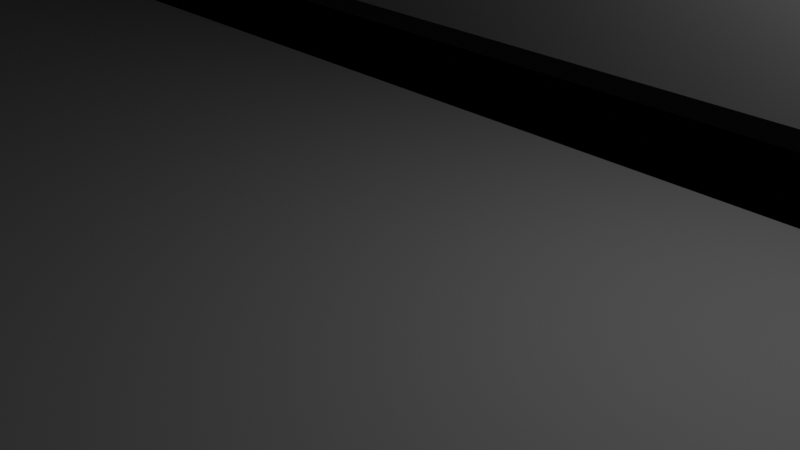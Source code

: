 # Source: untitled.blend  (saved by Blender 2.92.15; exported with 4.5.12 LTS)
import bpy
from mathutils import Matrix  # noqa: F401  (used for matrix-valued properties, if any)

bpy.ops.wm.read_factory_settings(use_empty=True)
scene = bpy.context.scene
scene.name = 'Scene'

# ---- collections
col_collection = bpy.data.collections.new('Collection'); scene.collection.children.link(col_collection)

# ---- images (referenced by path relative to the original .blend; pixels are not part of the script)
import os
ASSET_DIR = os.environ.get("B2B_ASSET_DIR", "")  # directory of the original .blend (textures are referenced by path, not embedded)
HERE = os.path.dirname(os.path.abspath(__file__))  # packed textures are extracted next to this script under _unpacked/

def load_image(name, relpath, width, height, colorspace="sRGB"):
    """Load a texture the original file referenced (path relative to the .blend, or extracted next to this script)."""
    p = next((c for c in (os.path.join(HERE, relpath), os.path.join(ASSET_DIR, relpath)) if relpath and os.path.exists(c)), "")
    if p:
        img = bpy.data.images.load(p, check_existing=True)
        img.name = name
    else:  # same state as the original file: an image datablock whose file is absent (Cycles renders it pink)
        img = bpy.data.images.new(name, width, height)
        img.source = "FILE"
        img.filepath = "//" + (relpath or name)
    img.colorspace_settings.name = colorspace
    return img
img_grass_jpg_001 = load_image('grass.jpg.001', 'grass.jpg', 1024, 1024, 'sRGB')

# ---- materials (node trees are filled in below, after node groups)
mat_road = bpy.data.materials.new('road')
mat_road.alpha_threshold = 0.0
mat_road.use_transparent_shadow = False
mat_road.line_color = (0.0, 0.0, 0.0, 1.0)
mat_material_001 = bpy.data.materials.new('Material.001')
mat_material_001.use_transparent_shadow = False
mat_curb_red = bpy.data.materials.new('Curb_red')
mat_curb_red.use_transparent_shadow = False
mat_curb_white = bpy.data.materials.new('Curb_White')
mat_curb_white.use_transparent_shadow = False
mat_road_lines = bpy.data.materials.new('Road_Lines')
mat_road_lines.use_transparent_shadow = False
mat_side_rails = bpy.data.materials.new('Side_Rails')
mat_side_rails.use_transparent_shadow = False
mat_material_002 = bpy.data.materials.new('Material.002')
mat_material_002.use_transparent_shadow = False

# ---- material node trees
mat_road.use_nodes = True; mat_road.node_tree.nodes.clear()
_N = mat_road.node_tree.nodes; _L = mat_road.node_tree.links
n0 = _N.new('ShaderNodeOutputMaterial'); n0.name = 'Material Output'; n0.location = (300, 300)
n1 = _N.new('ShaderNodeBsdfPrincipled'); n1.name = 'Principled BSDF'; n1.location = (10, 300)
n1.distribution = 'GGX'
n1.subsurface_method = 'BURLEY'
n1.inputs[2].default_value = 0.4
n1.inputs[3].default_value = 1.45
n1.inputs[27].default_value = (0.0, 0.0, 0.0, 1.0)
n1.inputs[28].default_value = 1.0
_L.new(n1.outputs[0], n0.inputs[0])
n0.is_active_output = True
mat_material_001.use_nodes = True; mat_material_001.node_tree.nodes.clear()
_N = mat_material_001.node_tree.nodes; _L = mat_material_001.node_tree.links
n0 = _N.new('ShaderNodeBsdfPrincipled'); n0.name = 'Principled BSDF'; n0.location = (10, 300)
n0.distribution = 'GGX'
n0.subsurface_method = 'BURLEY'
n0.inputs[0].default_value = (0.075, 0.075, 0.075, 1.0)
n0.inputs[2].default_value = 1.0
n0.inputs[3].default_value = 1.45
n0.inputs[27].default_value = (0.0, 0.0, 0.0, 1.0)
n0.inputs[28].default_value = 1.0
n1 = _N.new('ShaderNodeOutputMaterial'); n1.name = 'Material Output'; n1.location = (300, 300)
_L.new(n0.outputs[0], n1.inputs[0])
n1.is_active_output = True
mat_curb_red.use_nodes = True; mat_curb_red.node_tree.nodes.clear()
_N = mat_curb_red.node_tree.nodes; _L = mat_curb_red.node_tree.links
n0 = _N.new('ShaderNodeBsdfPrincipled'); n0.name = 'Principled BSDF'; n0.location = (10, 300)
n0.distribution = 'GGX'
n0.subsurface_method = 'BURLEY'
n0.inputs[0].default_value = (0.3, 0.0005179, 0.0, 1.0)
n0.inputs[3].default_value = 1.45
n0.inputs[27].default_value = (0.0, 0.0, 0.0, 1.0)
n0.inputs[28].default_value = 1.0
n1 = _N.new('ShaderNodeOutputMaterial'); n1.name = 'Material Output'; n1.location = (300, 300)
_L.new(n0.outputs[0], n1.inputs[0])
n1.is_active_output = True
mat_curb_white.use_nodes = True; mat_curb_white.node_tree.nodes.clear()
_N = mat_curb_white.node_tree.nodes; _L = mat_curb_white.node_tree.links
n0 = _N.new('ShaderNodeBsdfPrincipled'); n0.name = 'Principled BSDF'; n0.location = (10, 300)
n0.distribution = 'GGX'
n0.subsurface_method = 'BURLEY'
n0.inputs[0].default_value = (0.9699, 1.0, 1.0, 1.0)
n0.inputs[3].default_value = 1.45
n0.inputs[27].default_value = (0.0, 0.0, 0.0, 1.0)
n0.inputs[28].default_value = 1.0
n1 = _N.new('ShaderNodeOutputMaterial'); n1.name = 'Material Output'; n1.location = (300, 300)
_L.new(n0.outputs[0], n1.inputs[0])
n1.is_active_output = True
mat_road_lines.use_nodes = True; mat_road_lines.node_tree.nodes.clear()
_N = mat_road_lines.node_tree.nodes; _L = mat_road_lines.node_tree.links
n0 = _N.new('ShaderNodeBsdfPrincipled'); n0.name = 'Principled BSDF'; n0.location = (10, 300)
n0.distribution = 'GGX'
n0.subsurface_method = 'BURLEY'
n0.inputs[3].default_value = 1.45
n0.inputs[27].default_value = (0.0, 0.0, 0.0, 1.0)
n0.inputs[28].default_value = 1.0
n1 = _N.new('ShaderNodeOutputMaterial'); n1.name = 'Material Output'; n1.location = (300, 300)
_L.new(n0.outputs[0], n1.inputs[0])
n1.is_active_output = True
mat_side_rails.use_nodes = True; mat_side_rails.node_tree.nodes.clear()
_N = mat_side_rails.node_tree.nodes; _L = mat_side_rails.node_tree.links
n0 = _N.new('ShaderNodeBsdfPrincipled'); n0.name = 'Principled BSDF'; n0.location = (10, 300)
n0.distribution = 'GGX'
n0.subsurface_method = 'BURLEY'
n0.inputs[1].default_value = 0.8
n0.inputs[2].default_value = 0.1
n0.inputs[3].default_value = 1.45
n0.inputs[27].default_value = (0.0, 0.0, 0.0, 1.0)
n0.inputs[28].default_value = 1.0
n1 = _N.new('ShaderNodeOutputMaterial'); n1.name = 'Material Output'; n1.location = (300, 300)
_L.new(n0.outputs[0], n1.inputs[0])
n1.is_active_output = True
mat_material_002.use_nodes = True; mat_material_002.node_tree.nodes.clear()
_N = mat_material_002.node_tree.nodes; _L = mat_material_002.node_tree.links
n0 = _N.new('ShaderNodeBsdfPrincipled'); n0.name = 'Principled BSDF'; n0.location = (10, 300)
n0.distribution = 'GGX'
n0.subsurface_method = 'BURLEY'
n0.inputs[2].default_value = 1.0
n0.inputs[3].default_value = 1.45
n0.inputs[27].default_value = (0.0, 0.0, 0.0, 1.0)
n0.inputs[28].default_value = 1.0
n1 = _N.new('ShaderNodeOutputMaterial'); n1.name = 'Material Output'; n1.location = (300, 300)
n2 = _N.new('ShaderNodeTexImage'); n2.name = 'Image Texture'; n2.location = (-280, 280)
n2.image = img_grass_jpg_001
_L.new(n0.outputs[0], n1.inputs[0])
_L.new(n2.outputs[0], n0.inputs[0])
n1.is_active_output = True

# ---- world
world_world = bpy.data.worlds.new('World'); scene.world = world_world
world_world.use_nodes = True; world_world.node_tree.nodes.clear()
_N = world_world.node_tree.nodes; _L = world_world.node_tree.links
n0 = _N.new('ShaderNodeOutputWorld'); n0.name = 'World Output'; n0.location = (300, 300)
n1 = _N.new('ShaderNodeBackground'); n1.name = 'Background'; n1.location = (10, 300)
n1.inputs[0].default_value = (0.05088, 0.05088, 0.05088, 1.0)
_L.new(n1.outputs[0], n0.inputs[0])
n0.is_active_output = True
world_world.color = (0.05088, 0.05088, 0.05088)
world_world.use_sun_shadow = False
world_world.sun_shadow_jitter_overblur = 0.0

# ---- cameras
cam_camera = bpy.data.cameras.new('Camera')
cam_camera.clip_end = 100.0
cam_camera.ortho_scale = 7.314

# ---- lights
light_light = bpy.data.lights.new('Light', 'POINT')
light_light.transmission_factor = 0.0
light_light.energy = 1000.0
light_light.shadow_soft_size = 0.1
light_light.shadow_maximum_resolution = 0.006
light_light.use_absolute_resolution = True

# ---- meshes
me_cube = bpy.data.meshes.new('Cube')
me_cube.from_pydata([(1.0, 0.0007226, 0.05712), (1.0, 0.0007226, -0.05712), (1.0, -2.471, 0.05712), (1.0, -2.471, -0.05712), (-1.0, 0.0007226, 0.05712), (-1.0, 0.0007226, -0.05712), (-1.0, -2.471, 0.05712), (-1.0, -2.471, -0.05712), (-1.0, -2.971, -0.05712), (-1.0, -2.971, 0.05712), (1.0, -2.971, 0.05712), (1.0, -2.971, -0.05712), (1.0, -2.471, 0.06219), (-1.0, -2.471, 0.06219), (1.0, -2.971, 0.08601), (-1.0, -2.971, 0.08601), (0.0, 0.0007226, -0.05712), (0.0, -2.471, 0.05712), (0.0, -2.471, -0.05712), (0.0, 0.0007226, 0.05712), (0.0, -2.971, 0.05712), (0.0, -2.971, -0.05712), (0.0, -2.471, 0.06219), (0.0, -2.971, 0.08601), (-1.0, -2.287, -0.05712), (-1.0, -2.366, -0.05712), (1.0, -2.287, 0.05712), (1.0, -2.366, 0.05712), (-1.0, -2.366, 0.05712), (-1.0, -2.287, 0.05712), (1.0, -2.366, -0.05712), (1.0, -2.287, -0.05712), (0.0, -2.287, -0.05712), (0.0, -2.366, -0.05712), (0.0, -2.287, 0.05712), (0.0, -2.366, 0.05712), (-0.8998, -3.551, 0.04343), (0.8998, -3.551, 0.04343), (-0.8998, -3.551, 0.1194), (-0.8998, -3.551, 0.2955), (-0.8998, -3.551, 0.4716), (-0.8998, -3.551, 0.6477), (-0.8998, -3.551, 0.7237), (0.8998, -3.551, 0.7237), (0.8998, -3.551, 0.6477), (0.8998, -3.551, 0.4716), (0.8998, -3.551, 0.2955), (0.8998, -3.551, 0.1194), (-1.0, -3.296, 0.0006302), (-1.0, -3.323, -0.05676), (-1.0, -3.284, -0.03995), (-1.0, -3.323, 1.0), (-1.0, -3.296, 0.9426), (-1.0, -3.284, 0.9832), (1.0, -3.323, -0.05676), (1.0, -3.296, 0.0006302), (1.0, -3.284, -0.03995), (1.0, -3.296, 0.9426), (1.0, -3.323, 1.0), (1.0, -3.284, 0.9832), (-1.0, -3.296, 0.7051), (-1.0, -3.296, 0.5904), (-1.0, -3.323, 0.6477), (-1.0, -3.276, 0.6477), (-1.0, -3.296, 0.3529), (-1.0, -3.296, 0.2381), (-1.0, -3.323, 0.2955), (-1.0, -3.276, 0.2955), (1.0, -3.296, 0.5904), (1.0, -3.296, 0.7051), (1.0, -3.323, 0.6477), (1.0, -3.276, 0.6477), (1.0, -3.296, 0.2381), (1.0, -3.296, 0.3529), (1.0, -3.323, 0.2955), (1.0, -3.276, 0.2955), (-1.0, -3.346, 0.8831), (-1.0, -3.346, 0.7647), (-1.0, -3.473, 0.8239), (-1.0, -3.367, 0.8239), (-1.0, -3.346, 0.5308), (-1.0, -3.346, 0.4124), (-1.0, -3.473, 0.4716), (-1.0, -3.367, 0.4716), (-1.0, -3.346, 0.1786), (-1.0, -3.346, 0.06017), (-1.0, -3.473, 0.1194), (-1.0, -3.367, 0.1194), (1.0, -3.346, 0.7647), (1.0, -3.346, 0.8831), (1.0, -3.473, 0.8239), (1.0, -3.367, 0.8239), (1.0, -3.346, 0.4124), (1.0, -3.346, 0.5308), (1.0, -3.473, 0.4716), (1.0, -3.367, 0.4716), (1.0, -3.346, 0.06017), (1.0, -3.346, 0.1786), (1.0, -3.473, 0.1194), (1.0, -3.367, 0.1194), (-1.0, -3.551, 0.8708), (-1.0, -3.422, 1.0), (-1.0, -3.513, 0.9621), (1.0, -3.422, 1.0), (1.0, -3.551, 0.8708), (1.0, -3.513, 0.9621), (1.0, -3.551, 0.1194), (1.0, -3.551, -0.05676), (-1.0, -3.551, -0.05676), (-1.0, -3.551, 0.1194), (-1.0, -3.551, 0.2955), (-1.0, -3.551, 0.4716), (-1.0, -3.551, 0.6477), (-1.0, -3.551, 0.8239), (1.0, -3.551, 0.8239), (1.0, -3.551, 0.6477), (1.0, -3.551, 0.4716), (1.0, -3.551, 0.2955), (0.8998, -3.408, 0.1194), (-0.8998, -3.408, 0.1194), (0.8998, -3.408, 0.2955), (-0.8998, -3.408, 0.2955), (0.8998, -3.408, 0.4716), (-0.8998, -3.408, 0.4716), (0.8998, -3.408, 0.6477), (-0.8998, -3.408, 0.6477), (0.8998, -3.408, 0.04343), (-0.8998, -3.408, 0.04343), (-0.8998, -3.408, 0.7237), (0.8998, -3.408, 0.7237), (-1.0, -4.894, 0.06404), (1.0, -4.894, 0.06404), (-1.0, -2.894, 0.06404), (1.0, -2.894, 0.06404)], [], [(35, 28, 6, 17), (6, 7, 8, 9), (24, 29, 4, 5), (33, 30, 3, 18), (30, 27, 2, 3), (16, 19, 0, 1), (21, 20, 9, 8), (18, 3, 11, 21), (20, 10, 14, 23), (3, 2, 10, 11), (22, 13, 15, 23), (10, 2, 12, 14), (17, 6, 13, 22), (6, 9, 15, 13), (2, 17, 22, 12), (12, 22, 23, 14), (9, 20, 23, 15), (7, 18, 21, 8), (11, 10, 20, 21), (5, 4, 19, 16), (25, 33, 18, 7), (27, 35, 17, 2), (0, 19, 34, 26), (26, 34, 35, 27), (5, 16, 32, 24), (24, 32, 33, 25), (1, 0, 26, 31), (31, 26, 27, 30), (16, 1, 31, 32), (32, 31, 30, 33), (7, 6, 28, 25), (25, 28, 29, 24), (19, 4, 29, 34), (34, 29, 28, 35), (76, 52, 57, 89), (80, 61, 68, 93), (58, 51, 101, 103), (90, 89, 57, 59, 58, 103, 105, 104, 114), (112, 113, 78, 77, 60, 62), (41, 40, 123, 125), (45, 44, 124, 122), (36, 37, 126, 127), (43, 42, 128, 129), (40, 39, 121, 123), (94, 93, 68, 70, 115, 116), (54, 56, 55, 96, 98, 106, 107), (98, 97, 72, 74, 117, 106), (74, 73, 92, 94, 116, 117), (49, 54, 107, 108), (108, 109, 86, 85, 48, 50, 49), (64, 81, 92, 73), (84, 65, 72, 97), (109, 110, 66, 65, 84, 86), (48, 85, 96, 55), (111, 112, 62, 61, 80, 82), (110, 111, 82, 81, 64, 66), (114, 104, 100, 113), (60, 63, 62), (63, 61, 62), (64, 67, 66), (67, 65, 66), (68, 71, 70), (71, 69, 70), (72, 75, 74), (75, 73, 74), (54, 49, 50, 56), (56, 50, 48, 55), (51, 58, 59, 53), (53, 59, 57, 52), (64, 73, 75, 67), (67, 75, 72, 65), (60, 69, 71, 63), (63, 71, 68, 61), (70, 69, 88, 90, 114, 115), (76, 79, 78), (79, 77, 78), (80, 83, 82), (83, 81, 82), (84, 87, 86), (87, 85, 86), (88, 91, 90), (91, 89, 90), (92, 95, 94), (95, 93, 94), (96, 99, 98), (99, 97, 98), (84, 97, 99, 87), (87, 99, 96, 85), (80, 93, 95, 83), (83, 95, 92, 81), (76, 89, 91, 79), (79, 91, 88, 77), (60, 77, 88, 69), (103, 101, 102, 105), (105, 102, 100, 104), (113, 100, 102, 101, 51, 53, 52, 76, 78), (47, 37, 107, 106), (37, 36, 108, 107), (36, 38, 109, 108), (38, 39, 110, 109), (39, 40, 111, 110), (40, 41, 112, 111), (41, 42, 113, 112), (43, 44, 115, 114), (44, 45, 116, 115), (45, 46, 117, 116), (46, 47, 106, 117), (42, 43, 114, 113), (126, 118, 119, 127), (118, 120, 121, 119), (120, 122, 123, 121), (122, 124, 125, 123), (124, 129, 128, 125), (38, 36, 127, 119), (46, 45, 122, 120), (42, 41, 125, 128), (39, 38, 119, 121), (47, 46, 120, 118), (37, 47, 118, 126), (44, 43, 129, 124), (130, 131, 133, 132)])
me_cube.polygons.foreach_set('material_index', [1, 1, 1, 1, 1, 1, 1, 1, 3, 1, 2, 3, 1, 2, 1, 3, 2, 1, 1, 1, 1, 1, 1, 4, 1, 1, 1, 4, 1, 1, 1, 4, 1, 4, 5, 5, 5, 5, 5, 5, 5, 5, 5, 5, 5, 5, 5, 5, 5, 5, 5, 5, 5, 5, 5, 5, 5, 5, 5, 5, 5, 5, 5, 5, 5, 5, 5, 5, 5, 5, 5, 5, 5, 5, 5, 5, 5, 5, 5, 5, 5, 5, 5, 5, 5, 5, 5, 5, 5, 5, 5, 5, 5, 5, 5, 5, 5, 5, 5, 5, 5, 5, 5, 5, 5, 5, 5, 5, 5, 5, 5, 5, 5, 5, 5, 5, 5, 5, 5, 5, 6])
_uv = me_cube.uv_layers.new(name='UVMap')
_uv.uv.foreach_set('vector', [0.75, 0.629, 0.875, 0.629, 0.875, 0.75, 0.75, 0.75, 0.625, 0.0, 0.375, 0.0, 0.375, 0.0, 0.625, 0.0, 0.375, 0.129, 0.625, 0.129, 0.625, 0.25, 0.375, 0.25, 0.25, 0.629, 0.375, 0.629, 0.375, 0.75, 0.25, 0.75, 0.375, 0.629, 0.625, 0.629, 0.625, 0.75, 0.375, 0.75, 0.375, 0.375, 0.625, 0.375, 0.625, 0.5, 0.375, 0.5, 0.375, 0.875, 0.625, 0.875, 0.625, 1.0, 0.375, 1.0, 0.25, 0.75, 0.375, 0.75, 0.375, 0.75, 0.25, 0.75, 0.625, 0.875, 0.625, 0.75, 0.625, 0.75, 0.625, 0.875, 0.375, 0.75, 0.625, 0.75, 0.625, 0.75, 0.375, 0.75, 0.75, 0.75, 0.875, 0.75, 0.875, 0.75, 0.75, 0.75, 0.625, 0.75, 0.625, 0.75, 0.625, 0.75, 0.625, 0.75, 0.75, 0.75, 0.875, 0.75, 0.875, 0.75, 0.75, 0.75, 0.625, 0.0, 0.625, 0.0, 0.625, 0.0, 0.625, 0.0, 0.625, 0.75, 0.75, 0.75, 0.75, 0.75, 0.625, 0.75, 0.625, 0.75, 0.75, 0.75, 0.75, 0.75, 0.625, 0.75, 0.625, 1.0, 0.625, 0.875, 0.625, 0.875, 0.625, 1.0, 0.125, 0.75, 0.25, 0.75, 0.25, 0.75, 0.125, 0.75, 0.375, 0.75, 0.625, 0.75, 0.625, 0.875, 0.375, 0.875, 0.375, 0.25, 0.625, 0.25, 0.625, 0.375, 0.375, 0.375, 0.125, 0.629, 0.25, 0.629, 0.25, 0.75, 0.125, 0.75, 0.625, 0.629, 0.75, 0.629, 0.75, 0.75, 0.625, 0.75, 0.625, 0.5, 0.75, 0.5, 0.75, 0.621, 0.625, 0.621, 0.625, 0.621, 0.75, 0.621, 0.75, 0.629, 0.625, 0.629, 0.125, 0.5, 0.25, 0.5, 0.25, 0.621, 0.125, 0.621, 0.125, 0.621, 0.25, 0.621, 0.25, 0.629, 0.125, 0.629, 0.375, 0.5, 0.625, 0.5, 0.625, 0.621, 0.375, 0.621, 0.375, 0.621, 0.625, 0.621, 0.625, 0.629, 0.375, 0.629, 0.25, 0.5, 0.375, 0.5, 0.375, 0.621, 0.25, 0.621, 0.25, 0.621, 0.375, 0.621, 0.375, 0.629, 0.25, 0.629, 0.375, 0.0, 0.625, 0.0, 0.625, 0.121, 0.375, 0.121, 0.375, 0.121, 0.625, 0.121, 0.625, 0.129, 0.375, 0.129, 0.75, 0.5, 0.875, 0.5, 0.875, 0.621, 0.75, 0.621, 0.75, 0.621, 0.875, 0.621, 0.875, 0.629, 0.75, 0.629, 0.5973, 0.25, 0.6114, 0.25, 0.6114, 0.5, 0.5973, 0.5, 0.514, 0.25, 0.5281, 0.25, 0.5281, 0.5, 0.514, 0.5, 0.625, 0.5618, 0.875, 0.5618, 0.875, 0.6433, 0.625, 0.6433, 0.5833, 0.6245, 0.5973, 0.5, 0.6114, 0.5, 0.621, 0.519, 0.625, 0.5618, 0.625, 0.6433, 0.616, 0.7124, 0.5944, 0.75, 0.5833, 0.75, 0.5417, 0.0, 0.5833, 0.0, 0.5833, 0.1255, 0.5693, 0.25, 0.5552, 0.25, 0.5417, 0.1882, 0.5417, 0.9875, 0.5, 0.9875, 0.5, 0.9875, 0.5417, 0.9875, 0.5, 0.7625, 0.5417, 0.7625, 0.5417, 0.7625, 0.5, 0.7625, 0.3987, 0.9875, 0.3987, 0.7625, 0.3987, 0.7625, 0.3987, 0.9875, 0.5596, 0.7625, 0.5596, 0.9875, 0.5596, 0.9875, 0.5596, 0.7625, 0.5, 0.9875, 0.4583, 0.9875, 0.4583, 0.9875, 0.5, 0.9875, 0.5, 0.6245, 0.514, 0.5, 0.5281, 0.5, 0.5417, 0.5618, 0.5417, 0.75, 0.5, 0.75, 0.375, 0.5618, 0.379, 0.519, 0.3886, 0.5, 0.4027, 0.5, 0.4167, 0.6245, 0.4167, 0.75, 0.375, 0.75, 0.4167, 0.6245, 0.4307, 0.5, 0.4448, 0.5, 0.4583, 0.5618, 0.4583, 0.75, 0.4167, 0.75, 0.4583, 0.5618, 0.4719, 0.5, 0.486, 0.5, 0.5, 0.6245, 0.5, 0.75, 0.4583, 0.75, 0.125, 0.5618, 0.375, 0.5618, 0.375, 0.75, 0.125, 0.75, 0.375, 0.0, 0.4167, 0.0, 0.4167, 0.1255, 0.4027, 0.25, 0.3886, 0.25, 0.379, 0.231, 0.375, 0.1882, 0.4719, 0.25, 0.486, 0.25, 0.486, 0.5, 0.4719, 0.5, 0.4307, 0.25, 0.4448, 0.25, 0.4448, 0.5, 0.4307, 0.5, 0.4167, 0.0, 0.4583, 0.0, 0.4583, 0.1882, 0.4448, 0.25, 0.4307, 0.25, 0.4167, 0.1255, 0.3886, 0.25, 0.4027, 0.25, 0.4027, 0.5, 0.3886, 0.5, 0.5, 0.0, 0.5417, 0.0, 0.5417, 0.1882, 0.5281, 0.25, 0.514, 0.25, 0.5, 0.1255, 0.4583, 0.0, 0.5, 0.0, 0.5, 0.1255, 0.486, 0.25, 0.4719, 0.25, 0.4583, 0.1882, 0.5833, 0.75, 0.5944, 0.75, 0.5944, 1.0, 0.5833, 1.0, 0.5552, 0.25, 0.545, 0.25, 0.5417, 0.1882, 0.545, 0.25, 0.5393, 0.25, 0.5417, 0.1882, 0.4719, 0.25, 0.4616, 0.25, 0.4583, 0.1882, 0.4616, 0.25, 0.456, 0.25, 0.4583, 0.1882, 0.5281, 0.5, 0.5384, 0.5, 0.5417, 0.5618, 0.5384, 0.5, 0.544, 0.5, 0.5417, 0.5618, 0.4448, 0.5, 0.455, 0.5, 0.4583, 0.5618, 0.455, 0.5, 0.4607, 0.5, 0.4583, 0.5618, 0.375, 0.5618, 0.125, 0.5618, 0.125, 0.5, 0.375, 0.5, 0.375, 0.5, 0.375, 0.25, 0.3886, 0.25, 0.3886, 0.5, 0.875, 0.5618, 0.625, 0.5618, 0.625, 0.5, 0.875, 0.5, 0.625, 0.25, 0.625, 0.5, 0.6114, 0.5, 0.6114, 0.25, 0.4719, 0.25, 0.4719, 0.5, 0.4583, 0.5, 0.4583, 0.25, 0.4583, 0.25, 0.4583, 0.5, 0.4448, 0.5, 0.4448, 0.25, 0.5552, 0.25, 0.5552, 0.5, 0.5417, 0.5, 0.5417, 0.25, 0.5417, 0.25, 0.5417, 0.5, 0.5281, 0.5, 0.5281, 0.25, 0.5417, 0.5618, 0.5552, 0.5, 0.5693, 0.5, 0.5833, 0.6245, 0.5833, 0.75, 0.5417, 0.75, 0.5973, 0.25, 0.5867, 0.25, 0.5833, 0.1255, 0.5867, 0.25, 0.5809, 0.25, 0.5833, 0.1255, 0.514, 0.25, 0.5034, 0.25, 0.5, 0.1255, 0.5034, 0.25, 0.4976, 0.25, 0.5, 0.1255, 0.4307, 0.25, 0.4201, 0.25, 0.4167, 0.1255, 0.4201, 0.25, 0.4142, 0.25, 0.4167, 0.1255, 0.5693, 0.5, 0.5799, 0.5, 0.5833, 0.6245, 0.5799, 0.5, 0.5858, 0.5, 0.5833, 0.6245, 0.486, 0.5, 0.4966, 0.5, 0.5, 0.6245, 0.4966, 0.5, 0.5024, 0.5, 0.5, 0.6245, 0.4027, 0.5, 0.4133, 0.5, 0.4167, 0.6245, 0.4133, 0.5, 0.4191, 0.5, 0.4167, 0.6245, 0.4307, 0.25, 0.4307, 0.5, 0.4167, 0.5, 0.4167, 0.25, 0.4167, 0.25, 0.4167, 0.5, 0.4027, 0.5, 0.4027, 0.25, 0.514, 0.25, 0.514, 0.5, 0.5, 0.5, 0.5, 0.25, 0.5, 0.25, 0.5, 0.5, 0.486, 0.5, 0.486, 0.25, 0.5973, 0.25, 0.5973, 0.5, 0.5833, 0.5, 0.5833, 0.25, 0.5833, 0.25, 0.5833, 0.5, 0.5693, 0.5, 0.5693, 0.25, 0.5552, 0.25, 0.5693, 0.25, 0.5693, 0.5, 0.5552, 0.5, 0.625, 0.6433, 0.875, 0.6433, 0.875, 0.75, 0.625, 0.75, 0.625, 0.75, 0.625, 1.0, 0.5944, 1.0, 0.5944, 0.75, 0.5833, 0.0, 0.5944, 0.0, 0.616, 0.03759, 0.625, 0.1067, 0.625, 0.1882, 0.621, 0.231, 0.6114, 0.25, 0.5973, 0.25, 0.5833, 0.1255, 0.4167, 0.7625, 0.3987, 0.7625, 0.375, 0.75, 0.4167, 0.75, 0.3987, 0.7625, 0.3987, 0.9875, 0.375, 1.0, 0.375, 0.75, 0.3987, 0.9875, 0.4167, 0.9875, 0.4167, 1.0, 0.375, 1.0, 0.4167, 0.9875, 0.4583, 0.9875, 0.4583, 1.0, 0.4167, 1.0, 0.4583, 0.9875, 0.5, 0.9875, 0.5, 1.0, 0.4583, 1.0, 0.5, 0.9875, 0.5417, 0.9875, 0.5417, 1.0, 0.5, 1.0, 0.5417, 0.9875, 0.5596, 0.9875, 0.5833, 1.0, 0.5417, 1.0, 0.5596, 0.7625, 0.5417, 0.7625, 0.5417, 0.75, 0.5833, 0.75, 0.5417, 0.7625, 0.5, 0.7625, 0.5, 0.75, 0.5417, 0.75, 0.5, 0.7625, 0.4583, 0.7625, 0.4583, 0.75, 0.5, 0.75, 0.4583, 0.7625, 0.4167, 0.7625, 0.4167, 0.75, 0.4583, 0.75, 0.5596, 0.9875, 0.5596, 0.7625, 0.5833, 0.75, 0.5833, 1.0, 0.3987, 0.7625, 0.4167, 0.7625, 0.4167, 0.9875, 0.3987, 0.9875, 0.4167, 0.7625, 0.4583, 0.7625, 0.4583, 0.9875, 0.4167, 0.9875, 0.4583, 0.7625, 0.5, 0.7625, 0.5, 0.9875, 0.4583, 0.9875, 0.5, 0.7625, 0.5417, 0.7625, 0.5417, 0.9875, 0.5, 0.9875, 0.5417, 0.7625, 0.5596, 0.7625, 0.5596, 0.9875, 0.5417, 0.9875, 0.4167, 0.9875, 0.3987, 0.9875, 0.3987, 0.9875, 0.4167, 0.9875, 0.4583, 0.7625, 0.5, 0.7625, 0.5, 0.7625, 0.4583, 0.7625, 0.5596, 0.9875, 0.5417, 0.9875, 0.5417, 0.9875, 0.5596, 0.9875, 0.4583, 0.9875, 0.4167, 0.9875, 0.4167, 0.9875, 0.4583, 0.9875, 0.4167, 0.7625, 0.4583, 0.7625, 0.4583, 0.7625, 0.4167, 0.7625, 0.3987, 0.7625, 0.4167, 0.7625, 0.4167, 0.7625, 0.3987, 0.7625, 0.5417, 0.7625, 0.5596, 0.7625, 0.5596, 0.7625, 0.5417, 0.7625, 0.0, 0.0, 1.0, 0.0, 1.0, 1.0, 0.0, 1.0])
me_cube.materials.append(mat_road)
me_cube.materials.append(mat_material_001)
me_cube.materials.append(mat_curb_red)
me_cube.materials.append(mat_curb_white)
me_cube.materials.append(mat_road_lines)
me_cube.materials.append(mat_side_rails)
me_cube.materials.append(mat_material_002)
me_cube.use_remesh_preserve_volume = False
me_cube.use_remesh_preserve_attributes = False
me_cube.use_mirror_vertex_groups = False
me_cube.update()
me_plane = bpy.data.meshes.new('Plane')
me_plane.from_pydata([(-0.8667, -0.8446, 0.0), (0.8507, 0.8557, 0.0), (-0.7546, -0.9778, 0.0), (-0.5023, -0.9168, 0.0), (-0.2592, -0.7059, 0.0), (0.2914, -0.9945, 0.0), (0.5023, -0.9612, 0.0), (0.7454, 0.9889, 0.0), (0.4977, 0.889, 0.0), (0.3097, 0.6504, 0.0), (-0.9104, 0.1724, 0.0), (-0.9586, -2.98e-08, 0.0), (-0.9747, -0.3444, 0.0), (-0.9288, -0.6667, 0.0), (0.8736, -0.2057, 0.0), (0.915, 0.0666, 0.0), (0.9265, 0.3555, 0.0), (0.9012, 0.6667, 0.0), (-0.75, -0.6667, 0.0), (-0.75, -0.3333, 0.0), (-0.75, 2.98e-08, 0.0), (-0.7615, 0.2778, 0.0), (-0.5, -0.6667, 0.0), (-0.5, -0.3333, 0.0), (-0.5, 2.98e-08, 0.0), (-0.5023, 0.3056, 0.0), (-0.25, -0.6667, 0.0), (-0.25, -0.3333, 0.0), (-0.25, 2.98e-08, 0.0), (-0.2523, 0.2334, 0.0), (-0.01149, -0.6001, 0.0), (0.0, -0.3333, 0.0), (0.0, 2.98e-08, 0.0), (-0.004595, 0.2334, 0.0), (0.1489, -0.8443, 0.0), (0.25, -0.3333, 0.0), (0.25, 2.98e-08, 0.0), (0.1995, 0.4887, 0.0), (0.6356, -0.8276, 0.0), (0.7275, -0.6608, 0.0), (0.5, 2.98e-08, 0.0), (0.307, 0.6386, 0.0), (0.3966, 0.7832, 0.0), (0.8212, -0.4332, 0.0), (0.75, 2.98e-08, 0.0), (0.75, 0.3333, 0.0), (0.75, 0.6667, 0.0), (-0.8076, -0.6372, 0.0), (-0.7571, -0.7821, 0.0), (0.7784, 0.6454, 0.0), (0.7374, 0.7989, 0.0), (-0.7091, -0.8391, 0.0), (-0.5608, -0.8032, 0.0), (-0.3709, -0.6384, 0.0), (0.3365, -0.8617, 0.0), (0.443, -0.8448, 0.0), (0.7056, 0.839, 0.0), (0.569, 0.7839, 0.0), (0.4953, 0.7068, 0.0), (-0.8027, 0.09653, 0.0), (-0.8353, -0.01988, 0.0), (-0.8502, -0.3385, 0.0), (0.7516, -0.1824, 0.0), (0.7912, 0.07842, 0.0), (0.8021, 0.353, 0.0), (-0.3541, -0.5669, 0.0), (0.2466, -0.7669, 0.0), (0.5353, -0.7524, 0.0), (0.6154, -0.607, 0.0), (0.4103, 0.5696, 0.0), (0.7026, -0.3954, 0.0), (0.2984, 0.4137, 0.0), (0.04248, -0.4561, 0.0), (0.0551, 0.1093, 0.0), (-0.2699, 0.1093, 0.0), (-0.5133, 0.1796, 0.0), (-0.7161, 0.1578, 0.0), (-0.8076, -0.6372, 0.02364), (-0.7571, -0.7821, 0.02364), (0.7784, 0.6454, 0.02364), (0.7374, 0.7989, 0.02364), (-0.7091, -0.8391, 0.02364), (-0.5608, -0.8032, 0.02364), (-0.3709, -0.6384, 0.02364), (0.3365, -0.8617, 0.02364), (0.443, -0.8448, 0.02364), (0.7056, 0.839, 0.02364), (0.569, 0.7839, 0.02364), (0.4953, 0.7068, 0.02364), (-0.8027, 0.09653, 0.02364), (-0.8353, -0.01988, 0.02364), (-0.8502, -0.3385, 0.02364), (0.7516, -0.1824, 0.02364), (0.7912, 0.07842, 0.02364), (0.8021, 0.353, 0.02364), (-0.3541, -0.5669, 0.02364), (0.2466, -0.7669, 0.02364), (0.5353, -0.7524, 0.02364), (0.6154, -0.607, 0.02364), (0.4103, 0.5696, 0.02364), (0.7026, -0.3954, 0.02364), (0.2984, 0.4137, 0.02364), (0.04248, -0.4561, 0.02364), (0.0551, 0.1093, 0.02364), (-0.2699, 0.1093, 0.02364), (-0.5133, 0.1796, 0.02364), (-0.7161, 0.1578, 0.02364), (-0.8561, -0.649, 0.0), (-0.8005, -0.8069, 0.0), (0.8276, 0.6539, 0.0), (0.782, 0.8213, 0.0), (-0.7247, -0.8866, 0.0), (-0.5379, -0.8476, 0.0), (-0.3281, -0.6642, 0.0), (0.3204, -0.909, 0.0), (0.4657, -0.8894, 0.0), (0.7185, 0.8873, 0.0), (0.5409, 0.8253, 0.0), (0.4558, 0.7374, 0.0), (-0.8436, 0.1253, 0.0), (-0.8846, -0.01193, 0.0), (-0.9001, -0.3409, 0.0), (0.8007, -0.1918, 0.0), (0.841, 0.07367, 0.0), (0.8521, 0.354, 0.0), (-0.318, -0.6014, 0.0), (0.2074, -0.7979, 0.0), (0.5753, -0.7824, 0.0), (0.6604, -0.6286, 0.0), (0.3687, 0.5974, 0.0), (0.7502, -0.4106, 0.0), (0.2586, 0.4439, 0.0), (0.02494, -0.5029, 0.0), (0.03344, 0.1543, 0.0), (-0.2629, 0.1588, 0.0), (-0.509, 0.2293, 0.0), (-0.7338, 0.2046, 0.0), (-0.8561, -0.649, 0.02364), (-0.8005, -0.8069, 0.02364), (0.8276, 0.6539, 0.02364), (0.782, 0.8213, 0.02364), (-0.7247, -0.8866, 0.02364), (-0.5379, -0.8476, 0.02364), (-0.3281, -0.6642, 0.02364), (0.3204, -0.909, 0.02364), (0.4657, -0.8894, 0.02364), (0.7185, 0.8873, 0.02364), (0.5409, 0.8253, 0.02364), (0.4558, 0.7374, 0.02364), (-0.8436, 0.1253, 0.02364), (-0.8846, -0.01193, 0.02364), (-0.9001, -0.3409, 0.02364), (0.8007, -0.1918, 0.02364), (0.841, 0.07367, 0.02364), (0.8521, 0.354, 0.02364), (-0.318, -0.6014, 0.02364), (0.2074, -0.7979, 0.02364), (0.5753, -0.7824, 0.02364), (0.6604, -0.6286, 0.02364), (0.3687, 0.5974, 0.02364), (0.7502, -0.4106, 0.02364), (0.2586, 0.4439, 0.02364), (0.02494, -0.5029, 0.02364), (0.03344, 0.1543, 0.02364), (-0.2629, 0.1588, 0.02364), (-0.509, 0.2293, 0.02364), (-0.7338, 0.2046, 0.02364), (-0.8076, -0.6372, 0.02364), (-0.7571, -0.7821, 0.02364), (0.7784, 0.6454, 0.02364), (0.7374, 0.7989, 0.02364), (-0.7091, -0.8391, 0.02364), (-0.5608, -0.8032, 0.02364), (-0.3709, -0.6384, 0.02364), (0.3365, -0.8617, 0.02364), (0.443, -0.8448, 0.02364), (0.7056, 0.839, 0.02364), (0.569, 0.7839, 0.02364), (0.4953, 0.7068, 0.02364), (-0.8027, 0.09653, 0.02364), (-0.8353, -0.01988, 0.02364), (-0.8502, -0.3385, 0.02364), (0.7516, -0.1824, 0.02364), (0.7912, 0.07842, 0.02364), (0.8021, 0.353, 0.02364), (-0.3541, -0.5669, 0.02364), (0.2466, -0.7669, 0.02364), (0.5353, -0.7524, 0.02364), (0.6154, -0.607, 0.02364), (0.4103, 0.5696, 0.02364), (0.7026, -0.3954, 0.02364), (0.2984, 0.4137, 0.02364), (0.04248, -0.4561, 0.02364), (0.0551, 0.1093, 0.02364), (-0.2699, 0.1093, 0.02364), (-0.5133, 0.1796, 0.02364), (-0.7161, 0.1578, 0.02364), (0.2586, 0.4439, 0.02364), (0.7502, -0.4106, 0.02364), (0.3687, 0.5974, 0.02364), (0.4558, 0.7374, 0.02364), (0.6604, -0.6286, 0.02364), (0.5753, -0.7824, 0.02364), (0.4657, -0.8894, 0.02364), (0.3204, -0.909, 0.02364), (0.2074, -0.7979, 0.02364), (-0.318, -0.6014, 0.02364), (-0.3281, -0.6642, 0.02364), (0.8276, 0.6539, 0.02364), (0.8521, 0.354, 0.02364), (0.841, 0.07367, 0.02364), (0.8007, -0.1918, 0.02364), (-0.8561, -0.649, 0.02364), (-0.9001, -0.3409, 0.02364), (-0.8005, -0.8069, 0.02364), (0.782, 0.8213, 0.02364), (-0.7247, -0.8866, 0.02364), (-0.5379, -0.8476, 0.02364), (0.7185, 0.8873, 0.02364), (0.5409, 0.8253, 0.02364), (-0.8436, 0.1253, 0.02364), (-0.8846, -0.01193, 0.02364), (0.02494, -0.5029, 0.02364), (0.03344, 0.1543, 0.02364), (-0.2629, 0.1588, 0.02364), (-0.509, 0.2293, 0.02364), (-0.7338, 0.2046, 0.02364), (-0.8076, -0.6372, 0.05533), (-0.7571, -0.7821, 0.05533), (0.7784, 0.6454, 0.05533), (0.7374, 0.7989, 0.05533), (-0.7091, -0.8391, 0.05533), (-0.5608, -0.8032, 0.05533), (-0.3709, -0.6384, 0.05533), (0.3365, -0.8617, 0.05533), (0.443, -0.8448, 0.05533), (0.7056, 0.839, 0.05533), (0.569, 0.7839, 0.05533), (0.4953, 0.7068, 0.05533), (-0.8027, 0.09653, 0.05533), (-0.8353, -0.01988, 0.05533), (-0.8502, -0.3385, 0.05533), (0.7516, -0.1824, 0.05533), (0.7912, 0.07842, 0.05533), (0.8021, 0.353, 0.05533), (-0.3541, -0.5669, 0.05533), (0.2466, -0.7669, 0.05533), (0.5353, -0.7524, 0.05533), (0.6154, -0.607, 0.05533), (0.4103, 0.5696, 0.05533), (0.7026, -0.3954, 0.05533), (0.2984, 0.4137, 0.05533), (0.04248, -0.4561, 0.05533), (0.0551, 0.1093, 0.05533), (-0.2699, 0.1093, 0.05533), (-0.5133, 0.1796, 0.05533), (-0.7161, 0.1578, 0.05533), (0.2586, 0.4439, 0.05533), (0.7502, -0.4106, 0.05533), (0.3687, 0.5974, 0.05533), (0.4558, 0.7374, 0.05533), (0.6604, -0.6286, 0.05533), (0.5753, -0.7824, 0.05533), (0.4657, -0.8894, 0.05533), (0.3204, -0.909, 0.05533), (0.2074, -0.7979, 0.05533), (-0.318, -0.6014, 0.05533), (-0.3281, -0.6642, 0.05533), (0.8276, 0.6539, 0.05533), (0.8521, 0.354, 0.05533), (0.841, 0.07367, 0.05533), (0.8007, -0.1918, 0.05533), (-0.8561, -0.649, 0.05533), (-0.9001, -0.3409, 0.05533), (-0.8005, -0.8069, 0.05533), (0.782, 0.8213, 0.05533), (-0.7247, -0.8866, 0.05533), (-0.5379, -0.8476, 0.05533), (0.7185, 0.8873, 0.05533), (0.5409, 0.8253, 0.05533), (-0.8436, 0.1253, 0.05533), (-0.8846, -0.01193, 0.05533), (0.02494, -0.5029, 0.05533), (0.03344, 0.1543, 0.05533), (-0.2629, 0.1588, 0.05533), (-0.509, 0.2293, 0.05533), (-0.7338, 0.2046, 0.05533)], [(8, 9)], [(46, 49, 50, 56), (58, 46, 56, 57), (68, 70, 44, 40), (40, 44, 45, 69), (69, 45, 46, 58), (54, 55, 67, 66), (66, 67, 68, 35), (35, 68, 40, 36), (36, 40, 69, 71), (72, 66, 35, 31), (31, 35, 36, 32), (32, 36, 71, 73), (65, 72, 31, 27), (27, 31, 32, 28), (28, 32, 73, 74), (52, 53, 65, 22), (22, 65, 27, 23), (23, 27, 28, 24), (24, 28, 74, 75), (51, 52, 22, 18), (18, 22, 23, 19), (19, 23, 24, 20), (20, 24, 75, 76), (48, 51, 18, 47), (47, 18, 19, 61), (61, 19, 20, 60), (60, 20, 76, 59), (70, 62, 63, 44), (44, 63, 64, 45), (45, 64, 49, 46), (48, 47, 13, 0), (50, 49, 17, 1), (51, 48, 0, 2), (52, 51, 2, 3), (53, 52, 3, 4), (55, 54, 5, 6), (56, 50, 1, 7), (57, 56, 7, 8), (58, 57, 8, 42), (60, 59, 10, 11), (61, 60, 11, 12), (47, 61, 12, 13), (63, 62, 14, 15), (64, 63, 15, 16), (49, 64, 16, 17), (65, 53, 4, 26), (54, 66, 34, 5), (67, 55, 6, 38), (68, 67, 38, 39), (69, 58, 42, 41), (70, 68, 39, 43), (71, 69, 41, 37), (66, 72, 30, 34), (73, 71, 37, 33), (72, 65, 26, 30), (74, 73, 33, 29), (75, 74, 29, 25), (76, 75, 25, 21), (59, 76, 21, 10), (62, 70, 43, 14), (152, 153, 210, 211), (52, 53, 113, 112), (103, 101, 191, 193), (65, 72, 132, 125), (51, 52, 112, 111), (151, 137, 212, 213), (71, 73, 133, 131), (48, 51, 111, 108), (96, 102, 192, 186), (49, 50, 110, 109), (150, 151, 213, 221), (47, 48, 108, 107), (101, 99, 189, 191), (72, 66, 126, 132), (149, 150, 221, 220), (53, 65, 125, 113), (69, 71, 131, 129), (100, 98, 188, 190), (147, 148, 200, 219), (99, 88, 178, 189), (146, 147, 219, 218), (98, 97, 187, 188), (70, 62, 122, 130), (140, 146, 218, 215), (76, 59, 119, 136), (97, 85, 175, 187), (68, 70, 130, 128), (144, 145, 203, 204), (84, 96, 186, 174), (64, 49, 109, 124), (111, 112, 142, 141), (128, 130, 160, 158), (136, 119, 149, 166), (112, 113, 143, 142), (130, 122, 152, 160), (114, 115, 145, 144), (126, 114, 144, 156), (133, 134, 164, 163), (110, 116, 146, 140), (116, 117, 147, 146), (117, 118, 148, 147), (115, 127, 157, 145), (134, 135, 165, 164), (127, 128, 158, 157), (129, 131, 161, 159), (119, 120, 150, 149), (113, 125, 155, 143), (132, 126, 156, 162), (120, 121, 151, 150), (121, 107, 137, 151), (118, 129, 159, 148), (135, 136, 166, 165), (107, 108, 138, 137), (122, 123, 153, 152), (109, 110, 140, 139), (131, 133, 163, 161), (123, 124, 154, 153), (108, 111, 141, 138), (125, 132, 162, 155), (124, 109, 139, 154), (54, 55, 115, 114), (142, 143, 207, 217), (95, 83, 173, 185), (66, 54, 114, 126), (50, 56, 116, 110), (141, 142, 217, 216), (73, 74, 134, 133), (160, 152, 211, 198), (56, 57, 117, 116), (79, 94, 184, 169), (138, 141, 216, 214), (166, 149, 220, 226), (94, 93, 183, 184), (57, 58, 118, 117), (55, 67, 127, 115), (139, 140, 215, 208), (74, 75, 135, 134), (67, 68, 128, 127), (59, 60, 120, 119), (165, 166, 226, 225), (60, 61, 121, 120), (93, 92, 182, 183), (61, 47, 107, 121), (137, 138, 214, 212), (58, 69, 129, 118), (62, 63, 123, 122), (164, 165, 225, 224), (75, 76, 136, 135), (63, 64, 124, 123), (77, 91, 181, 167), (168, 167, 227, 228), (195, 194, 254, 255), (204, 203, 263, 264), (194, 193, 253, 254), (217, 207, 267, 277), (192, 185, 245, 252), (216, 217, 277, 276), (198, 211, 271, 258), (193, 191, 251, 253), (214, 216, 276, 274), (226, 220, 280, 286), (186, 192, 252, 246), (208, 215, 275, 268), (225, 226, 286, 285), (191, 189, 249, 251), (212, 214, 274, 272), (224, 225, 285, 284), (190, 188, 248, 250), (223, 224, 284, 283), (189, 178, 238, 249), (206, 222, 282, 266), (188, 187, 247, 248), (197, 223, 283, 257), (187, 175, 235, 247), (222, 205, 265, 282), (174, 186, 246, 234), (199, 197, 257, 259), (185, 173, 233, 245), (201, 198, 258, 261), (169, 184, 244, 229), (102, 95, 185, 192), (153, 154, 209, 210), (104, 103, 193, 194), (154, 139, 208, 209), (105, 104, 194, 195), (78, 77, 167, 168), (143, 155, 206, 207), (106, 105, 195, 196), (80, 79, 169, 170), (156, 144, 204, 205), (89, 106, 196, 179), (81, 78, 168, 171), (145, 157, 202, 203), (92, 100, 190, 182), (82, 81, 171, 172), (157, 158, 201, 202), (83, 82, 172, 173), (148, 159, 199, 200), (85, 84, 174, 175), (158, 160, 198, 201), (86, 80, 170, 176), (159, 161, 197, 199), (87, 86, 176, 177), (162, 156, 205, 222), (88, 87, 177, 178), (161, 163, 223, 197), (90, 89, 179, 180), (155, 162, 222, 206), (91, 90, 180, 181), (163, 164, 224, 223), (255, 254, 284, 285), (254, 253, 283, 284), (252, 245, 266, 282), (253, 251, 257, 283), (246, 252, 282, 265), (251, 249, 259, 257), (250, 248, 261, 258), (249, 238, 260, 259), (248, 247, 262, 261), (247, 235, 263, 262), (234, 246, 265, 264), (245, 233, 267, 266), (229, 244, 269, 268), (244, 243, 270, 269), (243, 242, 271, 270), (227, 241, 273, 272), (228, 227, 272, 274), (256, 255, 285, 286), (230, 229, 268, 275), (239, 256, 286, 280), (231, 228, 274, 276), (242, 250, 258, 271), (232, 231, 276, 277), (233, 232, 277, 267), (235, 234, 264, 263), (236, 230, 275, 278), (237, 236, 278, 279), (238, 237, 279, 260), (240, 239, 280, 281), (241, 240, 281, 273), (215, 218, 278, 275), (196, 195, 255, 256), (170, 169, 229, 230), (218, 219, 279, 278), (179, 196, 256, 239), (171, 168, 228, 231), (219, 200, 260, 279), (182, 190, 250, 242), (172, 171, 231, 232), (220, 221, 281, 280), (173, 172, 232, 233), (221, 213, 273, 281), (175, 174, 234, 235), (213, 212, 272, 273), (176, 170, 230, 236), (211, 210, 270, 271), (177, 176, 236, 237), (210, 209, 269, 270), (178, 177, 237, 238), (209, 208, 268, 269), (180, 179, 239, 240), (207, 206, 266, 267), (181, 180, 240, 241), (205, 204, 264, 265), (167, 181, 241, 227), (203, 202, 262, 263), (183, 182, 242, 243), (202, 201, 261, 262), (184, 183, 243, 244), (200, 199, 259, 260)])
me_plane.polygons.foreach_set('material_index', [1, 1, 1, 1, 1, 1, 1, 1, 1, 1, 1, 1, 1, 1, 1, 1, 1, 1, 1, 1, 1, 1, 1, 1, 1, 1, 1, 1, 1, 1, 0, 0, 0, 0, 0, 0, 0, 0, 0, 0, 0, 0, 0, 0, 0, 0, 0, 0, 0, 0, 0, 0, 0, 0, 0, 0, 0, 0, 0, 0, 1, 0, 0, 0, 0, 1, 0, 0, 1, 0, 1, 0, 0, 0, 1, 0, 0, 0, 1, 0, 1, 0, 0, 1, 0, 0, 0, 1, 0, 0, 1, 1, 1, 1, 1, 1, 1, 1, 1, 1, 1, 1, 1, 1, 1, 1, 1, 1, 1, 1, 1, 1, 1, 1, 1, 1, 1, 1, 1, 1, 0, 1, 0, 0, 0, 1, 0, 1, 0, 0, 1, 1, 0, 0, 0, 1, 0, 0, 0, 1, 0, 0, 0, 1, 0, 0, 1, 0, 0, 0, 1, 1, 1, 1, 1, 1, 1, 1, 1, 1, 1, 1, 1, 1, 1, 1, 1, 1, 1, 1, 1, 1, 1, 1, 1, 1, 1, 1, 1, 1, 1, 1, 0, 1, 0, 0, 1, 0, 0, 1, 0, 0, 1, 0, 0, 1, 0, 1, 0, 1, 0, 1, 0, 1, 0, 1, 0, 1, 0, 1, 1, 1, 1, 1, 1, 1, 1, 1, 1, 1, 1, 1, 1, 1, 1, 1, 1, 1, 1, 1, 1, 1, 1, 1, 1, 1, 1, 1, 1, 1, 1, 1, 1, 1, 1, 1, 1, 1, 1, 1, 1, 1, 1, 1, 1, 1, 1, 1, 1, 1, 1, 1, 1, 1, 1, 1, 1, 1, 1, 1])
_uv = me_plane.uv_layers.new(name='UVMap')
_uv.uv.foreach_set('vector', [-12.2, 42.63, -11.81, 44.22, -14.69, 41.82, -15.44, 40.03, -12.88, 28.53, -12.2, 42.63, -15.44, 40.03, -14.36, 32.53, 11.87, 36.32, 7.854, 40.94, 0.3781, 43.22, 0.4532, 29.41, 0.4532, 29.41, 0.3781, 43.22, -5.912, 42.92, -10.27, 23.96, -10.27, 23.96, -5.912, 42.92, -12.2, 42.63, -12.88, 28.53, 16.76, 21.14, 16.41, 27.01, 14.64, 32.02, 15.0, 16.1, 15.0, 16.1, 14.64, 32.02, 11.87, 36.32, 6.819, 15.91, 6.819, 15.91, 11.87, 36.32, 0.4532, 29.41, 0.5283, 15.61, 0.5283, 15.61, 0.4532, 29.41, -10.27, 23.96, -7.294, 17.92, 9.198, 4.557, 15.0, 16.1, 6.819, 15.91, 6.894, 2.104, 6.894, 2.104, 6.819, 15.91, 0.5283, 15.61, 0.6033, 1.811, 0.6033, 1.811, 0.5283, 15.61, -7.294, 17.92, -1.476, 4.757, 11.41, -17.24, 9.198, 4.557, 6.894, 2.104, 6.969, -11.7, 6.969, -11.7, 6.894, 2.104, 0.6033, 1.811, 0.6784, -11.99, 0.6784, -11.99, 0.6033, 1.811, -1.476, 4.757, -1.378, -13.18, 15.93, -28.44, 12.76, -18.1, 11.41, -17.24, 13.33, -25.21, 13.33, -25.21, 11.41, -17.24, 6.969, -11.7, 7.044, -25.5, 7.044, -25.5, 6.969, -11.7, 0.6784, -11.99, 0.7535, -25.79, 0.7535, -25.79, 0.6784, -11.99, -1.378, -13.18, -2.631, -26.68, 16.65, -36.6, 15.93, -28.44, 13.33, -25.21, 13.41, -39.01, 13.41, -39.01, 13.33, -25.21, 7.044, -25.5, 7.119, -39.3, 7.119, -39.3, 7.044, -25.5, 0.7535, -25.79, 0.8286, -39.59, 0.8286, -39.59, 0.7535, -25.79, -2.631, -26.68, -2.16, -37.86, 15.59, -39.29, 16.65, -36.6, 13.41, -39.01, 12.87, -42.21, 12.87, -42.21, 13.41, -39.01, 7.119, -39.3, 7.247, -44.83, 7.247, -44.83, 7.119, -39.3, 0.8286, -39.59, 1.229, -44.28, 1.229, -44.28, 0.8286, -39.59, -2.16, -37.86, -0.9771, -42.59, 7.854, 40.94, 3.82, 43.46, -1.114, 45.42, 0.3781, 43.22, 0.3781, 43.22, -1.114, 45.42, -6.298, 45.78, -5.912, 42.92, -5.912, 42.92, -6.298, 45.78, -11.81, 44.22, -12.2, 42.63, 15.59, -39.29, 12.87, -42.21, 13.46, -48.88, 16.8, -45.3, -14.69, 41.82, -11.81, 44.22, -12.25, 50.98, -15.8, 48.02, 16.65, -36.6, 15.59, -39.29, 16.8, -45.3, 19.28, -38.99, 15.93, -28.44, 16.65, -36.6, 19.28, -38.99, 18.05, -25.11, 12.76, -18.1, 15.93, -28.44, 18.05, -25.11, 14.0, -11.88, 16.41, 27.01, 16.76, 21.14, 19.28, 18.77, 18.59, 30.39, -15.44, 40.03, -14.69, 41.82, -15.8, 48.02, -18.28, 42.09, -14.36, 32.53, -15.44, 40.03, -18.28, 42.09, -16.32, 28.51, -12.88, 28.53, -14.36, 32.53, -16.32, 28.51, -14.3, 23.02, 1.229, -44.28, -0.9771, -42.59, -2.376, -48.6, 0.8913, -51.11, 7.247, -44.83, 1.229, -44.28, 0.8913, -51.11, 7.396, -51.7, 12.87, -42.21, 7.247, -44.83, 7.396, -51.7, 13.46, -48.88, -1.114, 45.42, 3.82, 43.46, 4.222, 50.22, -0.9283, 52.27, -6.298, 45.78, -1.114, 45.42, -0.9283, 52.27, -6.384, 52.65, -11.81, 44.22, -6.298, 45.78, -6.384, 52.65, -12.25, 50.98, 11.41, -17.24, 12.76, -18.1, 14.0, -11.88, 13.26, -11.4, 16.76, 21.14, 15.0, 16.1, 16.49, 10.77, 19.28, 18.77, 14.64, 32.02, 16.41, 27.01, 18.59, 30.39, 16.03, 37.63, 11.87, 36.32, 14.64, 32.02, 16.03, 37.63, 12.85, 42.55, -10.27, 23.96, -12.88, 28.53, -14.3, 23.02, -11.54, 18.2, 7.854, 40.94, 11.87, 36.32, 12.85, 42.55, 8.532, 47.53, -7.294, 17.92, -10.27, 23.96, -11.54, 18.2, -8.679, 12.39, 15.0, 16.1, 9.198, 4.557, 11.93, 1.705, 16.49, 10.77, -1.476, 4.757, -7.294, 17.92, -8.679, 12.39, -3.8, 1.353, 9.198, 4.557, 11.41, -17.24, 13.26, -11.4, 11.93, 1.705, -1.378, -13.18, -1.476, 4.757, -3.8, 1.353, -3.726, -12.32, -2.631, -26.68, -1.378, -13.18, -3.726, -12.32, -5.012, -26.19, -2.16, -37.86, -2.631, -26.68, -5.012, -26.19, -4.411, -40.47, -0.9771, -42.59, -2.16, -37.86, -4.411, -40.47, -2.376, -48.6, 3.82, 43.46, 7.854, 40.94, 8.532, 47.53, 4.222, 50.22, 3.82, 43.46, -1.114, 45.42, -1.114, 45.42, 3.82, 43.46, 15.93, -28.44, 12.76, -18.1, 12.76, -18.1, 15.93, -28.44, 0.0, 0.0, 0.0, 0.0, 0.0, 0.0, 0.0, 0.0, 11.41, -17.24, 9.198, 4.557, 9.198, 4.557, 11.41, -17.24, 16.65, -36.6, 15.93, -28.44, 15.93, -28.44, 16.65, -36.6, 7.247, -44.83, 12.87, -42.21, 12.87, -42.21, 7.247, -44.83, -7.294, 17.92, -1.476, 4.757, -1.476, 4.757, -7.294, 17.92, 15.59, -39.29, 16.65, -36.6, 16.65, -36.6, 15.59, -39.29, 0.0, 0.0, 0.0, 0.0, 0.0, 0.0, 0.0, 0.0, -11.81, 44.22, -14.69, 41.82, -14.69, 41.82, -11.81, 44.22, 1.229, -44.28, 7.247, -44.83, 7.247, -44.83, 1.229, -44.28, 12.87, -42.21, 15.59, -39.29, 15.59, -39.29, 12.87, -42.21, 0.0, 0.0, 0.0, 0.0, 0.0, 0.0, 0.0, 0.0, 9.198, 4.557, 15.0, 16.1, 15.0, 16.1, 9.198, 4.557, -0.9771, -42.59, 1.229, -44.28, 1.229, -44.28, -0.9771, -42.59, 12.76, -18.1, 11.41, -17.24, 11.41, -17.24, 12.76, -18.1, -10.27, 23.96, -7.294, 17.92, -7.294, 17.92, -10.27, 23.96, 0.0, 0.0, 0.0, 0.0, 0.0, 0.0, 0.0, 0.0, -14.36, 32.53, -12.88, 28.53, -12.88, 28.53, -14.36, 32.53, 0.0, 0.0, 0.0, 0.0, 0.0, 0.0, 0.0, 0.0, -15.44, 40.03, -14.36, 32.53, -14.36, 32.53, -15.44, 40.03, 0.0, 0.0, 0.0, 0.0, 0.0, 0.0, 0.0, 0.0, 7.854, 40.94, 3.82, 43.46, 3.82, 43.46, 7.854, 40.94, -14.69, 41.82, -15.44, 40.03, -15.44, 40.03, -14.69, 41.82, -2.16, -37.86, -0.9771, -42.59, -0.9771, -42.59, -2.16, -37.86, 0.0, 0.0, 0.0, 0.0, 0.0, 0.0, 0.0, 0.0, 11.87, 36.32, 7.854, 40.94, 7.854, 40.94, 11.87, 36.32, 16.76, 21.14, 16.41, 27.01, 16.41, 27.01, 16.76, 21.14, 0.0, 0.0, 0.0, 0.0, 0.0, 0.0, 0.0, 0.0, -6.298, 45.78, -11.81, 44.22, -11.81, 44.22, -6.298, 45.78, 16.65, -36.6, 15.93, -28.44, 15.93, -28.44, 16.65, -36.6, 11.87, 36.32, 7.854, 40.94, 7.854, 40.94, 11.87, 36.32, -2.16, -37.86, -0.9771, -42.59, -0.9771, -42.59, -2.16, -37.86, 15.93, -28.44, 12.76, -18.1, 12.76, -18.1, 15.93, -28.44, 7.854, 40.94, 3.82, 43.46, 3.82, 43.46, 7.854, 40.94, 16.76, 21.14, 16.41, 27.01, 16.41, 27.01, 16.76, 21.14, 15.0, 16.1, 16.76, 21.14, 16.76, 21.14, 15.0, 16.1, -1.476, 4.757, -1.378, -13.18, -1.378, -13.18, -1.476, 4.757, -14.69, 41.82, -15.44, 40.03, -15.44, 40.03, -14.69, 41.82, -15.44, 40.03, -14.36, 32.53, -14.36, 32.53, -15.44, 40.03, -14.36, 32.53, -12.88, 28.53, -12.88, 28.53, -14.36, 32.53, 16.41, 27.01, 14.64, 32.02, 14.64, 32.02, 16.41, 27.01, -1.378, -13.18, -2.631, -26.68, -2.631, -26.68, -1.378, -13.18, 14.64, 32.02, 11.87, 36.32, 11.87, 36.32, 14.64, 32.02, -10.27, 23.96, -7.294, 17.92, -7.294, 17.92, -10.27, 23.96, -0.9771, -42.59, 1.229, -44.28, 1.229, -44.28, -0.9771, -42.59, 12.76, -18.1, 11.41, -17.24, 11.41, -17.24, 12.76, -18.1, 9.198, 4.557, 15.0, 16.1, 15.0, 16.1, 9.198, 4.557, 1.229, -44.28, 7.247, -44.83, 7.247, -44.83, 1.229, -44.28, 7.247, -44.83, 12.87, -42.21, 12.87, -42.21, 7.247, -44.83, -12.88, 28.53, -10.27, 23.96, -10.27, 23.96, -12.88, 28.53, -2.631, -26.68, -2.16, -37.86, -2.16, -37.86, -2.631, -26.68, 12.87, -42.21, 15.59, -39.29, 15.59, -39.29, 12.87, -42.21, 3.82, 43.46, -1.114, 45.42, -1.114, 45.42, 3.82, 43.46, -11.81, 44.22, -14.69, 41.82, -14.69, 41.82, -11.81, 44.22, -7.294, 17.92, -1.476, 4.757, -1.476, 4.757, -7.294, 17.92, -1.114, 45.42, -6.298, 45.78, -6.298, 45.78, -1.114, 45.42, 15.59, -39.29, 16.65, -36.6, 16.65, -36.6, 15.59, -39.29, 11.41, -17.24, 9.198, 4.557, 9.198, 4.557, 11.41, -17.24, -6.298, 45.78, -11.81, 44.22, -11.81, 44.22, -6.298, 45.78, 16.76, 21.14, 16.41, 27.01, 16.41, 27.01, 16.76, 21.14, 15.93, -28.44, 12.76, -18.1, 12.76, -18.1, 15.93, -28.44, 0.0, 0.0, 0.0, 0.0, 0.0, 0.0, 0.0, 0.0, 15.0, 16.1, 16.76, 21.14, 16.76, 21.14, 15.0, 16.1, -14.69, 41.82, -15.44, 40.03, -15.44, 40.03, -14.69, 41.82, 16.65, -36.6, 15.93, -28.44, 15.93, -28.44, 16.65, -36.6, -1.476, 4.757, -1.378, -13.18, -1.378, -13.18, -1.476, 4.757, 7.854, 40.94, 3.82, 43.46, 3.82, 43.46, 7.854, 40.94, -15.44, 40.03, -14.36, 32.53, -14.36, 32.53, -15.44, 40.03, 0.0, 0.0, 0.0, 0.0, 0.0, 0.0, 0.0, 0.0, 15.59, -39.29, 16.65, -36.6, 16.65, -36.6, 15.59, -39.29, -2.16, -37.86, -0.9771, -42.59, -0.9771, -42.59, -2.16, -37.86, 0.0, 0.0, 0.0, 0.0, 0.0, 0.0, 0.0, 0.0, -14.36, 32.53, -12.88, 28.53, -12.88, 28.53, -14.36, 32.53, 16.41, 27.01, 14.64, 32.02, 14.64, 32.02, 16.41, 27.01, -11.81, 44.22, -14.69, 41.82, -14.69, 41.82, -11.81, 44.22, -1.378, -13.18, -2.631, -26.68, -2.631, -26.68, -1.378, -13.18, 14.64, 32.02, 11.87, 36.32, 11.87, 36.32, 14.64, 32.02, -0.9771, -42.59, 1.229, -44.28, 1.229, -44.28, -0.9771, -42.59, -2.631, -26.68, -2.16, -37.86, -2.16, -37.86, -2.631, -26.68, 1.229, -44.28, 7.247, -44.83, 7.247, -44.83, 1.229, -44.28, 0.0, 0.0, 0.0, 0.0, 0.0, 0.0, 0.0, 0.0, 7.247, -44.83, 12.87, -42.21, 12.87, -42.21, 7.247, -44.83, 12.87, -42.21, 15.59, -39.29, 15.59, -39.29, 12.87, -42.21, -12.88, 28.53, -10.27, 23.96, -10.27, 23.96, -12.88, 28.53, 3.82, 43.46, -1.114, 45.42, -1.114, 45.42, 3.82, 43.46, -1.378, -13.18, -2.631, -26.68, -2.631, -26.68, -1.378, -13.18, -2.631, -26.68, -2.16, -37.86, -2.16, -37.86, -2.631, -26.68, -1.114, 45.42, -6.298, 45.78, -6.298, 45.78, -1.114, 45.42, 0.0, 0.0, 0.0, 0.0, 0.0, 0.0, 0.0, 0.0, 0.0, 0.0, 0.0, 0.0, 0.0, 0.0, 0.0, 0.0, 0.0, 0.0, 0.0, 0.0, 0.0, 0.0, 0.0, 0.0, 16.76, 21.14, 16.41, 27.01, 16.41, 27.01, 16.76, 21.14, 0.0, 0.0, 0.0, 0.0, 0.0, 0.0, 0.0, 0.0, 15.93, -28.44, 12.76, -18.1, 12.76, -18.1, 15.93, -28.44, 0.0, 0.0, 0.0, 0.0, 0.0, 0.0, 0.0, 0.0, 16.65, -36.6, 15.93, -28.44, 15.93, -28.44, 16.65, -36.6, 7.854, 40.94, 3.82, 43.46, 3.82, 43.46, 7.854, 40.94, 0.0, 0.0, 0.0, 0.0, 0.0, 0.0, 0.0, 0.0, 15.59, -39.29, 16.65, -36.6, 16.65, -36.6, 15.59, -39.29, -2.16, -37.86, -0.9771, -42.59, -0.9771, -42.59, -2.16, -37.86, 0.0, 0.0, 0.0, 0.0, 0.0, 0.0, 0.0, 0.0, -11.81, 44.22, -14.69, 41.82, -14.69, 41.82, -11.81, 44.22, -2.631, -26.68, -2.16, -37.86, -2.16, -37.86, -2.631, -26.68, 0.0, 0.0, 0.0, 0.0, 0.0, 0.0, 0.0, 0.0, 12.87, -42.21, 15.59, -39.29, 15.59, -39.29, 12.87, -42.21, -1.378, -13.18, -2.631, -26.68, -2.631, -26.68, -1.378, -13.18, 0.0, 0.0, 0.0, 0.0, 0.0, 0.0, 0.0, 0.0, -1.476, 4.757, -1.378, -13.18, -1.378, -13.18, -1.476, 4.757, 0.0, 0.0, 0.0, 0.0, 0.0, 0.0, 0.0, 0.0, 11.41, -17.24, 9.198, 4.557, 9.198, 4.557, 11.41, -17.24, 0.0, 0.0, 0.0, 0.0, 0.0, 0.0, 0.0, 0.0, -7.294, 17.92, -1.476, 4.757, -1.476, 4.757, -7.294, 17.92, 0.0, 0.0, 0.0, 0.0, 0.0, 0.0, 0.0, 0.0, 9.198, 4.557, 15.0, 16.1, 15.0, 16.1, 9.198, 4.557, 0.0, 0.0, 0.0, 0.0, 0.0, 0.0, 0.0, 0.0, -10.27, 23.96, -7.294, 17.92, -7.294, 17.92, -10.27, 23.96, 0.0, 0.0, 0.0, 0.0, 0.0, 0.0, 0.0, 0.0, 11.87, 36.32, 7.854, 40.94, 7.854, 40.94, 11.87, 36.32, 0.0, 0.0, 0.0, 0.0, 0.0, 0.0, 0.0, 0.0, 0.0, 0.0, 0.0, 0.0, 0.0, 0.0, 0.0, 0.0, -1.114, 45.42, -6.298, 45.78, -6.298, 45.78, -1.114, 45.42, 0.0, 0.0, 0.0, 0.0, 0.0, 0.0, 0.0, 0.0, -6.298, 45.78, -11.81, 44.22, -11.81, 44.22, -6.298, 45.78, 0.0, 0.0, 0.0, 0.0, 0.0, 0.0, 0.0, 0.0, 0.0, 0.0, 0.0, 0.0, 0.0, 0.0, 0.0, 0.0, 12.76, -18.1, 11.41, -17.24, 11.41, -17.24, 12.76, -18.1, 0.0, 0.0, 0.0, 0.0, 0.0, 0.0, 0.0, 0.0, 0.0, 0.0, 0.0, 0.0, 0.0, 0.0, 0.0, 0.0, 15.0, 16.1, 16.76, 21.14, 16.76, 21.14, 15.0, 16.1, 0.0, 0.0, 0.0, 0.0, 0.0, 0.0, 0.0, 0.0, 0.0, 0.0, 0.0, 0.0, 0.0, 0.0, 0.0, 0.0, 16.41, 27.01, 14.64, 32.02, 14.64, 32.02, 16.41, 27.01, 0.0, 0.0, 0.0, 0.0, 0.0, 0.0, 0.0, 0.0, 0.0, 0.0, 0.0, 0.0, 0.0, 0.0, 0.0, 0.0, 14.64, 32.02, 11.87, 36.32, 11.87, 36.32, 14.64, 32.02, 0.0, 0.0, 0.0, 0.0, 0.0, 0.0, 0.0, 0.0, -12.88, 28.53, -10.27, 23.96, -10.27, 23.96, -12.88, 28.53, 0.0, 0.0, 0.0, 0.0, 0.0, 0.0, 0.0, 0.0, 11.87, 36.32, 7.854, 40.94, 7.854, 40.94, 11.87, 36.32, 0.0, 0.0, 0.0, 0.0, 0.0, 0.0, 0.0, 0.0, -10.27, 23.96, -7.294, 17.92, -7.294, 17.92, -10.27, 23.96, 0.0, 0.0, 0.0, 0.0, 0.0, 0.0, 0.0, 0.0, 9.198, 4.557, 15.0, 16.1, 15.0, 16.1, 9.198, 4.557, 0.0, 0.0, 0.0, 0.0, 0.0, 0.0, 0.0, 0.0, -7.294, 17.92, -1.476, 4.757, -1.476, 4.757, -7.294, 17.92, 0.0, 0.0, 0.0, 0.0, 0.0, 0.0, 0.0, 0.0, 11.41, -17.24, 9.198, 4.557, 9.198, 4.557, 11.41, -17.24, 0.0, 0.0, 0.0, 0.0, 0.0, 0.0, 0.0, 0.0, -1.476, 4.757, -1.378, -13.18, -1.378, -13.18, -1.476, 4.757, 0.0, 0.0, 0.0, 0.0, 0.0, 0.0, 0.0, 0.0, 0.0, 0.0, 0.0, 0.0, 0.0, 0.0, 0.0, 0.0, 0.0, 0.0, 0.0, 0.0, 0.0, 0.0, 0.0, 0.0, 0.0, 0.0, 0.0, 0.0, 0.0, 0.0, 0.0, 0.0, 0.0, 0.0, 0.0, 0.0, 0.0, 0.0, 0.0, 0.0, 0.0, 0.0, 0.0, 0.0, 0.0, 0.0, 0.0, 0.0, 0.0, 0.0, 0.0, 0.0, 0.0, 0.0, 0.0, 0.0, 0.0, 0.0, 0.0, 0.0, 0.0, 0.0, 0.0, 0.0, 0.0, 0.0, 0.0, 0.0, 0.0, 0.0, 0.0, 0.0, 0.0, 0.0, 0.0, 0.0, 0.0, 0.0, 0.0, 0.0, 0.0, 0.0, 0.0, 0.0, 0.0, 0.0, 0.0, 0.0, 0.0, 0.0, 0.0, 0.0, 0.0, 0.0, 0.0, 0.0, 0.0, 0.0, 0.0, 0.0, 0.0, 0.0, 0.0, 0.0, 0.0, 0.0, 0.0, 0.0, 0.0, 0.0, 0.0, 0.0, 0.0, 0.0, 0.0, 0.0, 0.0, 0.0, 0.0, 0.0, 0.0, 0.0, 0.0, 0.0, 0.0, 0.0, 0.0, 0.0, 0.0, 0.0, 0.0, 0.0, 0.0, 0.0, 0.0, 0.0, 0.0, 0.0, 0.0, 0.0, 0.0, 0.0, 0.0, 0.0, 0.0, 0.0, 0.0, 0.0, 0.0, 0.0, 0.0, 0.0, 0.0, 0.0, 0.0, 0.0, 0.0, 0.0, 0.0, 0.0, 0.0, 0.0, 0.0, 0.0, 0.0, 0.0, 0.0, 0.0, 0.0, 0.0, 0.0, 0.0, 0.0, 0.0, 0.0, 0.0, 0.0, 0.0, 0.0, 0.0, 0.0, 0.0, 0.0, 0.0, 0.0, 0.0, 0.0, 0.0, 0.0, 0.0, 0.0, 0.0, 0.0, 0.0, 0.0, 0.0, 0.0, 0.0, 0.0, 0.0, 0.0, 0.0, 0.0, 0.0, 0.0, 0.0, 0.0, 0.0, 0.0, 0.0, 0.0, 0.0, 0.0, 0.0, 0.0, 0.0, 0.0, 0.0, 0.0, 0.0, 0.0, 0.0, 0.0, 0.0, 0.0, 0.0, 0.0, 0.0, 0.0, 0.0, 0.0, 0.0, 0.0, 0.0, 0.0, 0.0, 0.0, 0.0, 0.0, 0.0, -14.69, 41.82, -15.44, 40.03, -15.44, 40.03, -14.69, 41.82, 0.0, 0.0, 0.0, 0.0, 0.0, 0.0, 0.0, 0.0, 0.0, 0.0, 0.0, 0.0, 0.0, 0.0, 0.0, 0.0, -15.44, 40.03, -14.36, 32.53, -14.36, 32.53, -15.44, 40.03, 0.0, 0.0, 0.0, 0.0, 0.0, 0.0, 0.0, 0.0, 0.0, 0.0, 0.0, 0.0, 0.0, 0.0, 0.0, 0.0, -14.36, 32.53, -12.88, 28.53, -12.88, 28.53, -14.36, 32.53, 0.0, 0.0, 0.0, 0.0, 0.0, 0.0, 0.0, 0.0, 0.0, 0.0, 0.0, 0.0, 0.0, 0.0, 0.0, 0.0, -0.9771, -42.59, 1.229, -44.28, 1.229, -44.28, -0.9771, -42.59, 0.0, 0.0, 0.0, 0.0, 0.0, 0.0, 0.0, 0.0, 1.229, -44.28, 7.247, -44.83, 7.247, -44.83, 1.229, -44.28, 0.0, 0.0, 0.0, 0.0, 0.0, 0.0, 0.0, 0.0, 7.247, -44.83, 12.87, -42.21, 12.87, -42.21, 7.247, -44.83, 0.0, 0.0, 0.0, 0.0, 0.0, 0.0, 0.0, 0.0, 3.82, 43.46, -1.114, 45.42, -1.114, 45.42, 3.82, 43.46, 0.0, 0.0, 0.0, 0.0, 0.0, 0.0, 0.0, 0.0, -1.114, 45.42, -6.298, 45.78, -6.298, 45.78, -1.114, 45.42, 0.0, 0.0, 0.0, 0.0, 0.0, 0.0, 0.0, 0.0, -6.298, 45.78, -11.81, 44.22, -11.81, 44.22, -6.298, 45.78, 0.0, 0.0, 0.0, 0.0, 0.0, 0.0, 0.0, 0.0, 12.76, -18.1, 11.41, -17.24, 11.41, -17.24, 12.76, -18.1, 0.0, 0.0, 0.0, 0.0, 0.0, 0.0, 0.0, 0.0, 15.0, 16.1, 16.76, 21.14, 16.76, 21.14, 15.0, 16.1, 0.0, 0.0, 0.0, 0.0, 0.0, 0.0, 0.0, 0.0, 16.41, 27.01, 14.64, 32.02, 14.64, 32.02, 16.41, 27.01, 0.0, 0.0, 0.0, 0.0, 0.0, 0.0, 0.0, 0.0, 14.64, 32.02, 11.87, 36.32, 11.87, 36.32, 14.64, 32.02, 0.0, 0.0, 0.0, 0.0, 0.0, 0.0, 0.0, 0.0, -12.88, 28.53, -10.27, 23.96, -10.27, 23.96, -12.88, 28.53])
me_plane.materials.append(mat_material_002)
me_plane.materials.append(mat_material_001)
me_plane.materials.append(mat_side_rails)
me_plane.use_remesh_fix_poles = True
me_plane.use_remesh_preserve_attributes = False
me_plane.use_mirror_vertex_groups = False
me_plane.update()

# ---- curves / text
cu_nurbscircle = bpy.data.curves.new('NurbsCircle', 'CURVE')
cu_nurbscircle.dimensions = '3D'
_sp = cu_nurbscircle.splines.new('NURBS'); _sp.points.add(7)
_sp.points.foreach_set('co', [-0.006693, -0.1433, 0.0, 1.0, -1.0, -1.0, 0.0, 0.3536, -1.0, 0.0, 0.0, 1.0, -0.7892, 0.3207, 0.0, 0.3536, 0.03681, 0.02957, 0.0, 1.0, 1.0, 1.0, 0.0, 0.3536, 1.0, 0.0, 0.0, 1.0, 0.411, -1.017, 0.0, 0.3536])
_sp.order_v = 0
_sp.use_cyclic_u = True
cu_nurbscircle.use_path = True
cu_nurbscircle.use_path_clamp = True
cu_nurbscircle.fill_mode = 'FULL'

# ---- objects
ob_cube = bpy.data.objects.new('Cube', me_cube)
ob_light = bpy.data.objects.new('Light', light_light)
ob_camera = bpy.data.objects.new('Camera', cam_camera)
ob_nurbscircle = bpy.data.objects.new('NurbsCircle', cu_nurbscircle)
ob_plane = bpy.data.objects.new('Plane', me_plane)

# ---- transforms, parenting, visibility, modifiers, constraints
ob_cube.location = (0.0, 0.0, 0.0)
ob_cube.rotation_euler = (-6.283, -1.192e-08, 6.283)
ob_cube.lock_rotations_4d = False
ob_cube.empty_display_type = 'ARROWS'
ob_cube.lineart.crease_threshold = 0.0
_m = ob_cube.modifiers.new('Mirror', 'MIRROR')
_m.use_axis = (False, True, False)
_m = ob_cube.modifiers.new('Array', 'ARRAY')
_m.count = 239
_m = ob_cube.modifiers.new('Curve', 'CURVE')
_m.object = ob_nurbscircle
ob_light.location = (4.076, 1.005, 5.904)
ob_light.rotation_euler = (0.6503, 0.05522, 1.866)
ob_light.lock_rotations_4d = False
ob_light.empty_display_type = 'ARROWS'
ob_light.color = (0.0, 0.0, 0.0, 0.0)
ob_light.lineart.crease_threshold = 0.0
ob_camera.location = (7.359, -6.926, 4.958)
ob_camera.rotation_euler = (1.109, 0.0, 0.8149)
ob_camera.lock_rotations_4d = False
ob_camera.empty_display_type = 'ARROWS'
ob_camera.color = (0.0, 0.0, 0.0, 0.0)
ob_camera.display_type = 'WIRE'
ob_camera.lineart.crease_threshold = 0.0
ob_nurbscircle.location = (0.0, 0.0, 0.0)
ob_nurbscircle.scale = (96.23, 96.23, 96.23)
ob_nurbscircle.lineart.crease_threshold = 0.0
ob_plane.location = (1.894, -1.579, 0.0)
ob_plane.scale = (95.43, 39.51, 42.74)
ob_plane.lineart.crease_threshold = 0.0

# ---- collection membership
col_collection.objects.link(ob_cube)
col_collection.objects.link(ob_light)
col_collection.objects.link(ob_camera)
col_collection.objects.link(ob_nurbscircle)
col_collection.objects.link(ob_plane)

# ---- scene / render settings (as saved in the file)
scene.camera = ob_camera
scene.frame_start = 1; scene.frame_end = 250; scene.frame_set(1)
scene.render.engine = 'BLENDER_EEVEE_NEXT'
scene.cycles.use_denoising = False
scene.cycles.samples = 128
scene.cycles.sampling_pattern = 'TABULATED_SOBOL'
scene.cycles.use_adaptive_sampling = False
scene.cycles.use_light_tree = False
scene.view_settings.view_transform = 'Filmic'
bpy.context.view_layer.update()
